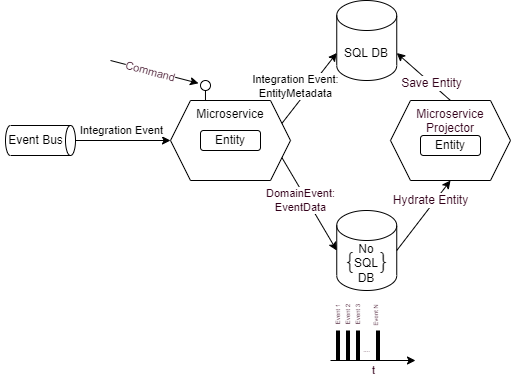

The diagram above was exported from draw.io. Its source (the exported page's mxGraphModel, read from the mxfile embedded in the PNG):
<mxGraphModel dx="526" dy="160" grid="1" gridSize="10" guides="1" tooltips="1" connect="1" arrows="1" fold="1" page="1" pageScale="1" pageWidth="413" pageHeight="291" background="#FFFFFF" math="0" shadow="0">
  <root>
    <mxCell id="0" />
    <mxCell id="1" parent="0" />
    <mxCell id="60" value="" style="group" parent="1" vertex="1" connectable="0">
      <mxGeometry x="160" y="400" width="510" height="380" as="geometry" />
    </mxCell>
    <mxCell id="46" value="Microservice Projector" style="shape=hexagon;perimeter=hexagonPerimeter2;whiteSpace=wrap;html=1;fixedSize=1;labelBackgroundColor=none;fontFamily=Helvetica;fontSize=12;fontColor=#33001A;verticalAlign=top;" parent="60" vertex="1">
      <mxGeometry x="390" y="100" width="120" height="80" as="geometry" />
    </mxCell>
    <mxCell id="7" value="SQL DB" style="shape=cylinder3;whiteSpace=wrap;html=1;boundedLbl=1;backgroundOutline=1;size=15;" parent="60" vertex="1">
      <mxGeometry x="336.25" width="60" height="80" as="geometry" />
    </mxCell>
    <mxCell id="56" style="edgeStyle=none;html=1;exitX=0.5;exitY=0;exitDx=0;exitDy=0;entryX=1;entryY=0;entryDx=0;entryDy=52.5;entryPerimeter=0;fontFamily=Helvetica;fontSize=12;fontColor=#33001A;" parent="60" source="46" target="7" edge="1">
      <mxGeometry relative="1" as="geometry" />
    </mxCell>
    <mxCell id="57" value="Save Entity" style="edgeLabel;html=1;align=center;verticalAlign=middle;resizable=0;points=[];fontSize=12;fontFamily=Helvetica;fontColor=#33001A;" parent="56" vertex="1" connectable="0">
      <mxGeometry x="-0.2698" relative="1" as="geometry">
        <mxPoint as="offset" />
      </mxGeometry>
    </mxCell>
    <mxCell id="14" value="" style="endArrow=none;html=1;fontFamily=Courier New;fontSize=28;fontColor=#33001A;" parent="60" edge="1">
      <mxGeometry width="50" height="50" relative="1" as="geometry">
        <mxPoint x="204.97000000000003" y="100" as="sourcePoint" />
        <mxPoint x="204.97000000000003" y="90" as="targetPoint" />
      </mxGeometry>
    </mxCell>
    <mxCell id="21" value="" style="ellipse;fillColor=#ffffff;strokeColor=#000000;labelBackgroundColor=#33001A;fontFamily=Courier New;fontSize=33;fontColor=#33001A;" parent="60" vertex="1">
      <mxGeometry x="200" y="80" width="10" height="10" as="geometry" />
    </mxCell>
    <mxCell id="22" value="" style="endArrow=classic;html=1;fontFamily=Courier New;fontSize=33;fontColor=#33001A;entryX=-0.2;entryY=0.28;entryDx=0;entryDy=0;entryPerimeter=0;" parent="60" target="21" edge="1">
      <mxGeometry width="50" height="50" relative="1" as="geometry">
        <mxPoint x="110" y="60" as="sourcePoint" />
        <mxPoint x="80" y="-20" as="targetPoint" />
      </mxGeometry>
    </mxCell>
    <mxCell id="25" value="Command" style="edgeLabel;html=1;align=center;verticalAlign=middle;resizable=0;points=[];fontSize=11;fontFamily=Helvetica;fontColor=#33001A;rotation=15;" parent="22" vertex="1" connectable="0">
      <mxGeometry x="-0.2761" y="-1" relative="1" as="geometry">
        <mxPoint x="8" y="1" as="offset" />
      </mxGeometry>
    </mxCell>
    <mxCell id="44" value="" style="group" parent="60" vertex="1" connectable="0">
      <mxGeometry y="125" width="75" height="30" as="geometry" />
    </mxCell>
    <mxCell id="3" value="" style="shape=cylinder3;whiteSpace=wrap;html=1;boundedLbl=1;backgroundOutline=1;size=5;rotation=90;" parent="44" vertex="1">
      <mxGeometry x="25" y="-20" width="30" height="70" as="geometry" />
    </mxCell>
    <mxCell id="4" value="Event Bus" style="text;html=1;align=center;verticalAlign=middle;resizable=0;points=[];autosize=1;strokeColor=none;fillColor=none;" parent="44" vertex="1">
      <mxGeometry y="5" width="70" height="20" as="geometry" />
    </mxCell>
    <mxCell id="45" value="" style="group" parent="60" vertex="1" connectable="0">
      <mxGeometry x="330" y="210" width="85" height="170" as="geometry" />
    </mxCell>
    <mxCell id="11" value="No&lt;br&gt;SQL&lt;br&gt;DB" style="shape=cylinder3;whiteSpace=wrap;html=1;boundedLbl=1;backgroundOutline=1;size=15;" parent="45" vertex="1">
      <mxGeometry x="6.25" width="60" height="80" as="geometry" />
    </mxCell>
    <mxCell id="30" value="" style="endArrow=classic;html=1;fontFamily=Helvetica;fontSize=11;fontColor=#33001A;" parent="45" edge="1">
      <mxGeometry width="50" height="50" relative="1" as="geometry">
        <mxPoint y="150" as="sourcePoint" />
        <mxPoint x="85" y="150" as="targetPoint" />
      </mxGeometry>
    </mxCell>
    <mxCell id="31" value="t" style="text;html=1;align=center;verticalAlign=middle;resizable=0;points=[];autosize=1;strokeColor=none;fillColor=none;fontSize=11;fontFamily=Helvetica;fontColor=#33001A;" parent="45" vertex="1">
      <mxGeometry x="32.5" y="150" width="20" height="20" as="geometry" />
    </mxCell>
    <mxCell id="34" value="" style="line;strokeWidth=4;html=1;perimeter=backbonePerimeter;points=[];outlineConnect=0;labelBackgroundColor=none;fontFamily=Helvetica;fontSize=11;fontColor=#33001A;rotation=-90;" parent="45" vertex="1">
      <mxGeometry x="-7.5" y="130" width="30" height="10" as="geometry" />
    </mxCell>
    <mxCell id="35" value="" style="line;strokeWidth=4;html=1;perimeter=backbonePerimeter;points=[];outlineConnect=0;labelBackgroundColor=none;fontFamily=Helvetica;fontSize=11;fontColor=#33001A;rotation=-90;" parent="45" vertex="1">
      <mxGeometry x="2.5" y="130" width="30" height="10" as="geometry" />
    </mxCell>
    <mxCell id="36" value="" style="line;strokeWidth=4;html=1;perimeter=backbonePerimeter;points=[];outlineConnect=0;labelBackgroundColor=none;fontFamily=Helvetica;fontSize=11;fontColor=#33001A;rotation=-90;" parent="45" vertex="1">
      <mxGeometry x="12.5" y="130" width="30" height="10" as="geometry" />
    </mxCell>
    <mxCell id="37" value="" style="line;strokeWidth=4;html=1;perimeter=backbonePerimeter;points=[];outlineConnect=0;labelBackgroundColor=none;fontFamily=Helvetica;fontSize=11;fontColor=#33001A;rotation=-90;" parent="45" vertex="1">
      <mxGeometry x="32.5" y="130" width="30" height="10" as="geometry" />
    </mxCell>
    <mxCell id="39" value="Event 1" style="text;html=1;align=center;verticalAlign=middle;resizable=0;points=[];autosize=1;strokeColor=none;fillColor=none;fontSize=6;fontFamily=Helvetica;fontColor=#33001A;rotation=-90;" parent="45" vertex="1">
      <mxGeometry x="-12.5" y="100" width="40" height="10" as="geometry" />
    </mxCell>
    <mxCell id="40" value="Event 2" style="text;html=1;align=center;verticalAlign=middle;resizable=0;points=[];autosize=1;strokeColor=none;fillColor=none;fontSize=6;fontFamily=Helvetica;fontColor=#33001A;rotation=-90;" parent="45" vertex="1">
      <mxGeometry x="-2.5" y="100" width="40" height="10" as="geometry" />
    </mxCell>
    <mxCell id="41" value="Event 3" style="text;html=1;align=center;verticalAlign=middle;resizable=0;points=[];autosize=1;strokeColor=none;fillColor=none;fontSize=6;fontFamily=Helvetica;fontColor=#33001A;rotation=-90;" parent="45" vertex="1">
      <mxGeometry x="7.5" y="100" width="40" height="10" as="geometry" />
    </mxCell>
    <mxCell id="42" value="Event N" style="text;html=1;align=center;verticalAlign=middle;resizable=0;points=[];autosize=1;strokeColor=none;fillColor=none;fontSize=6;fontFamily=Helvetica;fontColor=#33001A;rotation=-90;" parent="45" vertex="1">
      <mxGeometry x="26.25" y="100" width="40" height="10" as="geometry" />
    </mxCell>
    <mxCell id="43" value="...." style="text;html=1;align=center;verticalAlign=middle;resizable=0;points=[];autosize=1;strokeColor=none;fillColor=none;fontSize=6;fontFamily=Helvetica;fontColor=#33001A;" parent="45" vertex="1">
      <mxGeometry x="26.25" y="135" width="20" height="10" as="geometry" />
    </mxCell>
    <mxCell id="12" value="&lt;font style=&quot;font-size: 28px;&quot; face=&quot;Courier New&quot;&gt;{ }&lt;/font&gt;" style="text;html=1;align=center;verticalAlign=middle;resizable=0;points=[];autosize=1;strokeColor=none;fillColor=none;fontSize=28;" parent="45" vertex="1">
      <mxGeometry x="1.25" y="30" width="70" height="40" as="geometry" />
    </mxCell>
    <mxCell id="53" value="" style="group;html=1;" parent="60" vertex="1" connectable="0">
      <mxGeometry x="390" y="100" width="120" height="80" as="geometry" />
    </mxCell>
    <mxCell id="50" value="Entity" style="rounded=1;whiteSpace=wrap;html=1;" parent="53" vertex="1">
      <mxGeometry x="30" y="35" width="60" height="20" as="geometry" />
    </mxCell>
    <mxCell id="54" value="" style="group" parent="60" vertex="1" connectable="0">
      <mxGeometry x="170" y="100" width="120" height="80" as="geometry" />
    </mxCell>
    <mxCell id="2" value="Microservice" style="shape=hexagon;perimeter=hexagonPerimeter2;whiteSpace=wrap;html=1;fixedSize=1;verticalAlign=top;" parent="54" vertex="1">
      <mxGeometry width="120" height="80" as="geometry" />
    </mxCell>
    <mxCell id="10" value="Entity" style="rounded=1;whiteSpace=wrap;html=1;" parent="54" vertex="1">
      <mxGeometry x="30" y="30" width="60" height="20" as="geometry" />
    </mxCell>
    <mxCell id="8" style="edgeStyle=none;html=1;exitX=1;exitY=0.25;exitDx=0;exitDy=0;entryX=0;entryY=0;entryDx=0;entryDy=52.5;entryPerimeter=0;" parent="60" source="2" target="7" edge="1">
      <mxGeometry relative="1" as="geometry" />
    </mxCell>
    <mxCell id="9" value="Integration Event:&lt;br&gt;EntityMetadata" style="edgeLabel;html=1;align=center;verticalAlign=middle;resizable=0;points=[];" parent="8" vertex="1" connectable="0">
      <mxGeometry x="-0.3466" y="3" relative="1" as="geometry">
        <mxPoint x="-2" y="-12" as="offset" />
      </mxGeometry>
    </mxCell>
    <mxCell id="5" style="edgeStyle=none;html=1;entryX=0;entryY=0.5;entryDx=0;entryDy=0;" parent="60" source="3" target="2" edge="1">
      <mxGeometry relative="1" as="geometry" />
    </mxCell>
    <mxCell id="6" value="Integration Event" style="edgeLabel;html=1;align=center;verticalAlign=middle;resizable=0;points=[];" parent="5" vertex="1" connectable="0">
      <mxGeometry x="-0.3677" y="-1" relative="1" as="geometry">
        <mxPoint x="15" y="-11" as="offset" />
      </mxGeometry>
    </mxCell>
    <mxCell id="28" style="edgeStyle=none;html=1;exitX=1;exitY=0.75;exitDx=0;exitDy=0;entryX=0;entryY=0.5;entryDx=0;entryDy=0;entryPerimeter=0;fontFamily=Helvetica;fontSize=11;fontColor=#33001A;" parent="60" source="2" target="11" edge="1">
      <mxGeometry relative="1" as="geometry" />
    </mxCell>
    <mxCell id="29" value="DomainEvent:&lt;br&gt;EventData" style="edgeLabel;html=1;align=center;verticalAlign=middle;resizable=0;points=[];fontSize=11;fontFamily=Helvetica;fontColor=#33001A;" parent="28" vertex="1" connectable="0">
      <mxGeometry x="-0.2156" y="1" relative="1" as="geometry">
        <mxPoint x="-4" y="7" as="offset" />
      </mxGeometry>
    </mxCell>
    <mxCell id="58" style="edgeStyle=none;html=1;exitX=1;exitY=0.5;exitDx=0;exitDy=0;exitPerimeter=0;fontFamily=Helvetica;fontSize=12;fontColor=#33001A;" parent="60" source="11" edge="1">
      <mxGeometry relative="1" as="geometry">
        <mxPoint x="450" y="180" as="targetPoint" />
      </mxGeometry>
    </mxCell>
    <mxCell id="59" value="Hydrate Entity" style="edgeLabel;html=1;align=center;verticalAlign=middle;resizable=0;points=[];fontSize=12;fontFamily=Helvetica;fontColor=#33001A;" parent="58" vertex="1" connectable="0">
      <mxGeometry x="0.1725" relative="1" as="geometry">
        <mxPoint x="2" y="-9" as="offset" />
      </mxGeometry>
    </mxCell>
  </root>
</mxGraphModel>